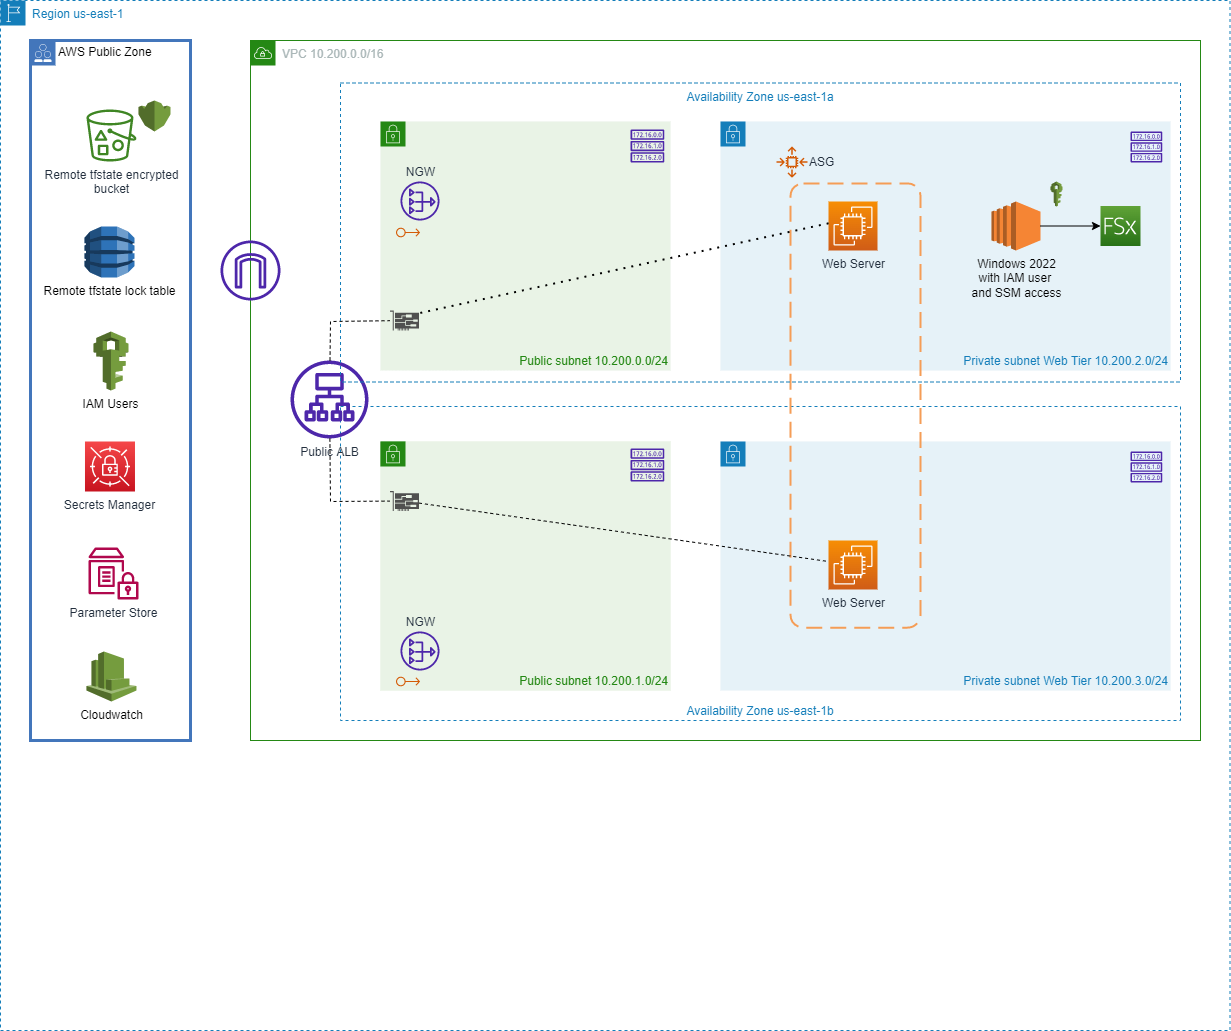

The diagram above was exported from draw.io. Its source (the exported page's mxGraphModel, read from the mxfile embedded in the PNG):
<mxGraphModel dx="1038" dy="672" grid="1" gridSize="10" guides="1" tooltips="1" connect="1" arrows="1" fold="1" page="1" pageScale="1" pageWidth="827" pageHeight="1169" math="0" shadow="0">
  <root>
    <mxCell id="0" />
    <mxCell id="1" parent="0" />
    <mxCell id="Nqpoupf_kitBISOBCKR2-3" value="Region us-east-1" style="points=[[0,0],[0.25,0],[0.5,0],[0.75,0],[1,0],[1,0.25],[1,0.5],[1,0.75],[1,1],[0.75,1],[0.5,1],[0.25,1],[0,1],[0,0.75],[0,0.5],[0,0.25]];outlineConnect=0;gradientColor=none;html=1;whiteSpace=wrap;fontSize=12;fontStyle=0;container=1;pointerEvents=0;collapsible=0;recursiveResize=0;shape=mxgraph.aws4.group;grIcon=mxgraph.aws4.group_region;strokeColor=#147EBA;fillColor=none;verticalAlign=top;align=left;spacingLeft=30;fontColor=#147EBA;dashed=1;" parent="1" vertex="1">
      <mxGeometry x="50" y="39" width="1229.5" height="1030" as="geometry" />
    </mxCell>
    <mxCell id="Nqpoupf_kitBISOBCKR2-5" value="AWS Public Zone" style="shape=mxgraph.ibm.box;prType=public;fontStyle=0;verticalAlign=top;align=left;spacingLeft=32;spacingTop=4;fillColor=none;rounded=0;whiteSpace=wrap;html=1;strokeColor=#4376BB;strokeWidth=3;dashed=0;container=1;spacing=-4;collapsible=0;expand=0;recursiveResize=0;" parent="Nqpoupf_kitBISOBCKR2-3" vertex="1">
      <mxGeometry x="30" y="40" width="160" height="700" as="geometry" />
    </mxCell>
    <mxCell id="Ufihk60Lh23R5e9bURE4-1" value="Remote tfstate encrypted&lt;br&gt;bucket" style="sketch=0;outlineConnect=0;fontColor=#232F3E;gradientColor=none;fillColor=#3F8624;strokeColor=none;dashed=0;verticalLabelPosition=bottom;verticalAlign=top;align=center;html=1;fontSize=12;fontStyle=0;aspect=fixed;pointerEvents=1;shape=mxgraph.aws4.bucket_with_objects;" parent="Nqpoupf_kitBISOBCKR2-5" vertex="1">
      <mxGeometry x="55.96" y="69" width="50" height="52" as="geometry" />
    </mxCell>
    <mxCell id="Ufihk60Lh23R5e9bURE4-3" value="Remote tfstate lock table" style="outlineConnect=0;dashed=0;verticalLabelPosition=bottom;verticalAlign=top;align=center;html=1;shape=mxgraph.aws3.dynamo_db;fillColor=#2E73B8;gradientColor=none;" parent="Nqpoupf_kitBISOBCKR2-5" vertex="1">
      <mxGeometry x="54" y="186" width="50" height="51" as="geometry" />
    </mxCell>
    <mxCell id="Ufihk60Lh23R5e9bURE4-4" value="" style="outlineConnect=0;dashed=0;verticalLabelPosition=bottom;verticalAlign=top;align=center;html=1;shape=mxgraph.aws3.kms;fillColor=#759C3E;gradientColor=none;" parent="Nqpoupf_kitBISOBCKR2-5" vertex="1">
      <mxGeometry x="108" y="60" width="32" height="31" as="geometry" />
    </mxCell>
    <mxCell id="9mBEXcxe_GERaqXa2ZCv-1" value="IAM Users" style="outlineConnect=0;dashed=0;verticalLabelPosition=bottom;verticalAlign=top;align=center;html=1;shape=mxgraph.aws3.iam;fillColor=#759C3E;gradientColor=none;" parent="Nqpoupf_kitBISOBCKR2-5" vertex="1">
      <mxGeometry x="62.980000000000004" y="291" width="35" height="59" as="geometry" />
    </mxCell>
    <mxCell id="wRE3KJdAVrlESQgC2fO8-4" value="Secrets Manager" style="sketch=0;points=[[0,0,0],[0.25,0,0],[0.5,0,0],[0.75,0,0],[1,0,0],[0,1,0],[0.25,1,0],[0.5,1,0],[0.75,1,0],[1,1,0],[0,0.25,0],[0,0.5,0],[0,0.75,0],[1,0.25,0],[1,0.5,0],[1,0.75,0]];outlineConnect=0;fontColor=#232F3E;gradientColor=#F54749;gradientDirection=north;fillColor=#C7131F;strokeColor=#ffffff;dashed=0;verticalLabelPosition=bottom;verticalAlign=top;align=center;html=1;fontSize=12;fontStyle=0;aspect=fixed;shape=mxgraph.aws4.resourceIcon;resIcon=mxgraph.aws4.secrets_manager;labelBorderColor=none;" vertex="1" parent="Nqpoupf_kitBISOBCKR2-5">
      <mxGeometry x="54.480000000000004" y="401" width="50" height="50" as="geometry" />
    </mxCell>
    <mxCell id="wRE3KJdAVrlESQgC2fO8-5" value="Parameter Store" style="sketch=0;outlineConnect=0;fontColor=#232F3E;gradientColor=none;fillColor=#B0084D;strokeColor=none;dashed=0;verticalLabelPosition=bottom;verticalAlign=top;align=center;html=1;fontSize=12;fontStyle=0;aspect=fixed;pointerEvents=1;shape=mxgraph.aws4.parameter_store;labelBorderColor=none;" vertex="1" parent="Nqpoupf_kitBISOBCKR2-5">
      <mxGeometry x="57.979999999999976" y="507" width="50" height="52" as="geometry" />
    </mxCell>
    <mxCell id="wRE3KJdAVrlESQgC2fO8-13" value="Cloudwatch" style="outlineConnect=0;dashed=0;verticalLabelPosition=bottom;verticalAlign=top;align=center;html=1;shape=mxgraph.aws3.cloudwatch;fillColor=#759C3E;gradientColor=none;labelBorderColor=none;" vertex="1" parent="Nqpoupf_kitBISOBCKR2-5">
      <mxGeometry x="55.959999999999994" y="611" width="50" height="50" as="geometry" />
    </mxCell>
    <mxCell id="Nqpoupf_kitBISOBCKR2-4" value="VPC 10.200.0.0/16" style="points=[[0,0],[0.25,0],[0.5,0],[0.75,0],[1,0],[1,0.25],[1,0.5],[1,0.75],[1,1],[0.75,1],[0.5,1],[0.25,1],[0,1],[0,0.75],[0,0.5],[0,0.25]];outlineConnect=0;gradientColor=none;html=1;whiteSpace=wrap;fontSize=12;fontStyle=0;container=1;pointerEvents=0;collapsible=0;recursiveResize=0;shape=mxgraph.aws4.group;grIcon=mxgraph.aws4.group_vpc;strokeColor=#248814;fillColor=none;verticalAlign=top;align=left;spacingLeft=30;fontColor=#AAB7B8;dashed=0;" parent="1" vertex="1">
      <mxGeometry x="300" y="79" width="950" height="700" as="geometry" />
    </mxCell>
    <mxCell id="B74NH9ZQbF5RqU70fHuT-7" value="" style="sketch=0;outlineConnect=0;fontColor=#232F3E;gradientColor=none;fillColor=#4D27AA;strokeColor=none;dashed=0;verticalLabelPosition=bottom;verticalAlign=top;align=center;html=1;fontSize=12;fontStyle=0;aspect=fixed;pointerEvents=1;shape=mxgraph.aws4.internet_gateway;" parent="Nqpoupf_kitBISOBCKR2-4" vertex="1">
      <mxGeometry x="-30" y="200" width="60" height="60" as="geometry" />
    </mxCell>
    <mxCell id="B74NH9ZQbF5RqU70fHuT-15" value="Availability Zone us-east-1b" style="fillColor=none;strokeColor=#147EBA;dashed=1;verticalAlign=bottom;fontStyle=0;fontColor=#147EBA;" parent="Nqpoupf_kitBISOBCKR2-4" vertex="1">
      <mxGeometry x="90" y="366" width="840" height="314" as="geometry" />
    </mxCell>
    <mxCell id="B74NH9ZQbF5RqU70fHuT-18" value="Public subnet 10.200.0.0/24" style="points=[[0,0],[0.25,0],[0.5,0],[0.75,0],[1,0],[1,0.25],[1,0.5],[1,0.75],[1,1],[0.75,1],[0.5,1],[0.25,1],[0,1],[0,0.75],[0,0.5],[0,0.25]];outlineConnect=0;gradientColor=none;html=1;whiteSpace=wrap;fontSize=12;fontStyle=0;container=1;pointerEvents=0;collapsible=0;recursiveResize=0;shape=mxgraph.aws4.group;grIcon=mxgraph.aws4.group_security_group;grStroke=0;strokeColor=#248814;fillColor=#E9F3E6;verticalAlign=bottom;align=right;spacingLeft=30;fontColor=#248814;dashed=0;" parent="Nqpoupf_kitBISOBCKR2-4" vertex="1">
      <mxGeometry x="130" y="81" width="290" height="249" as="geometry" />
    </mxCell>
    <mxCell id="B74NH9ZQbF5RqU70fHuT-6" value="" style="sketch=0;outlineConnect=0;fontColor=#232F3E;gradientColor=none;fillColor=#4D27AA;strokeColor=none;dashed=0;verticalLabelPosition=bottom;verticalAlign=top;align=center;html=1;fontSize=12;fontStyle=0;aspect=fixed;pointerEvents=1;shape=mxgraph.aws4.route_table;" parent="B74NH9ZQbF5RqU70fHuT-18" vertex="1">
      <mxGeometry x="250" y="8.049999999999983" width="33.84" height="32.97" as="geometry" />
    </mxCell>
    <mxCell id="B74NH9ZQbF5RqU70fHuT-20" value="Public subnet 10.200.1.0/24" style="points=[[0,0],[0.25,0],[0.5,0],[0.75,0],[1,0],[1,0.25],[1,0.5],[1,0.75],[1,1],[0.75,1],[0.5,1],[0.25,1],[0,1],[0,0.75],[0,0.5],[0,0.25]];outlineConnect=0;gradientColor=none;html=1;whiteSpace=wrap;fontSize=12;fontStyle=0;container=1;pointerEvents=0;collapsible=0;recursiveResize=0;shape=mxgraph.aws4.group;grIcon=mxgraph.aws4.group_security_group;grStroke=0;strokeColor=#248814;fillColor=#E9F3E6;verticalAlign=top;align=left;spacingLeft=30;fontColor=#248814;dashed=0;" parent="Nqpoupf_kitBISOBCKR2-4" vertex="1">
      <mxGeometry x="130" y="401" width="290" height="249" as="geometry" />
    </mxCell>
    <mxCell id="B74NH9ZQbF5RqU70fHuT-28" value="" style="sketch=0;outlineConnect=0;fontColor=#232F3E;gradientColor=none;fillColor=#D45B07;strokeColor=none;dashed=0;verticalLabelPosition=bottom;verticalAlign=top;align=center;html=1;fontSize=12;fontStyle=0;aspect=fixed;pointerEvents=1;shape=mxgraph.aws4.elastic_ip_address;" parent="B74NH9ZQbF5RqU70fHuT-20" vertex="1">
      <mxGeometry x="15.5" y="83" width="24" height="10" as="geometry" />
    </mxCell>
    <mxCell id="PM34QuqfIirMSv1_KnMr-2" value="" style="sketch=0;outlineConnect=0;fontColor=#232F3E;gradientColor=none;fillColor=#4D27AA;strokeColor=none;dashed=0;verticalLabelPosition=bottom;verticalAlign=top;align=center;html=1;fontSize=12;fontStyle=0;aspect=fixed;pointerEvents=1;shape=mxgraph.aws4.nat_gateway;" parent="B74NH9ZQbF5RqU70fHuT-20" vertex="1">
      <mxGeometry x="20" y="40" width="39" height="39" as="geometry" />
    </mxCell>
    <mxCell id="PM34QuqfIirMSv1_KnMr-3" value="Public subnet 10.200.1.0/24" style="points=[[0,0],[0.25,0],[0.5,0],[0.75,0],[1,0],[1,0.25],[1,0.5],[1,0.75],[1,1],[0.75,1],[0.5,1],[0.25,1],[0,1],[0,0.75],[0,0.5],[0,0.25]];outlineConnect=0;gradientColor=none;html=1;whiteSpace=wrap;fontSize=12;fontStyle=0;container=1;pointerEvents=0;collapsible=0;recursiveResize=0;shape=mxgraph.aws4.group;grIcon=mxgraph.aws4.group_security_group;grStroke=0;strokeColor=#248814;fillColor=#E9F3E6;verticalAlign=bottom;align=right;spacingLeft=30;fontColor=#248814;dashed=0;" parent="B74NH9ZQbF5RqU70fHuT-20" vertex="1">
      <mxGeometry width="290" height="249" as="geometry" />
    </mxCell>
    <mxCell id="PM34QuqfIirMSv1_KnMr-4" value="" style="sketch=0;outlineConnect=0;fontColor=#232F3E;gradientColor=none;fillColor=#D45B07;strokeColor=none;dashed=0;verticalLabelPosition=bottom;verticalAlign=top;align=center;html=1;fontSize=12;fontStyle=0;aspect=fixed;pointerEvents=1;shape=mxgraph.aws4.elastic_ip_address;" parent="PM34QuqfIirMSv1_KnMr-3" vertex="1">
      <mxGeometry x="15.5" y="235.02" width="24" height="10" as="geometry" />
    </mxCell>
    <mxCell id="Ufihk60Lh23R5e9bURE4-5" value="" style="sketch=0;outlineConnect=0;fontColor=#232F3E;gradientColor=none;fillColor=#4D27AA;strokeColor=none;dashed=0;verticalLabelPosition=bottom;verticalAlign=top;align=center;html=1;fontSize=12;fontStyle=0;aspect=fixed;pointerEvents=1;shape=mxgraph.aws4.route_table;" parent="PM34QuqfIirMSv1_KnMr-3" vertex="1">
      <mxGeometry x="250" y="7.029999999999973" width="33.84" height="32.97" as="geometry" />
    </mxCell>
    <mxCell id="PM34QuqfIirMSv1_KnMr-6" value="" style="sketch=0;pointerEvents=1;shadow=0;dashed=0;html=1;strokeColor=none;fillColor=#505050;labelPosition=center;verticalLabelPosition=bottom;verticalAlign=top;outlineConnect=0;align=center;shape=mxgraph.office.devices.nic;" parent="B74NH9ZQbF5RqU70fHuT-20" vertex="1">
      <mxGeometry x="9.5" y="49.5" width="29" height="20" as="geometry" />
    </mxCell>
    <mxCell id="B74NH9ZQbF5RqU70fHuT-21" value="Private subnet Web Tier 10.200.2.0/24" style="points=[[0,0],[0.25,0],[0.5,0],[0.75,0],[1,0],[1,0.25],[1,0.5],[1,0.75],[1,1],[0.75,1],[0.5,1],[0.25,1],[0,1],[0,0.75],[0,0.5],[0,0.25]];outlineConnect=0;gradientColor=none;html=1;whiteSpace=wrap;fontSize=12;fontStyle=0;container=1;pointerEvents=0;collapsible=0;recursiveResize=0;shape=mxgraph.aws4.group;grIcon=mxgraph.aws4.group_security_group;grStroke=0;strokeColor=#147EBA;fillColor=#E6F2F8;verticalAlign=bottom;align=right;spacingLeft=30;fontColor=#147EBA;dashed=0;" parent="Nqpoupf_kitBISOBCKR2-4" vertex="1">
      <mxGeometry x="470" y="81" width="450" height="249" as="geometry" />
    </mxCell>
    <mxCell id="9mBEXcxe_GERaqXa2ZCv-3" value="" style="outlineConnect=0;dashed=0;verticalLabelPosition=bottom;verticalAlign=top;align=center;html=1;shape=mxgraph.aws3.iam;fillColor=#759C3E;gradientColor=none;" parent="B74NH9ZQbF5RqU70fHuT-21" vertex="1">
      <mxGeometry x="330" y="60" width="12" height="25" as="geometry" />
    </mxCell>
    <mxCell id="B74NH9ZQbF5RqU70fHuT-23" value="" style="sketch=0;outlineConnect=0;fontColor=#232F3E;gradientColor=none;fillColor=#4D27AA;strokeColor=none;dashed=0;verticalLabelPosition=bottom;verticalAlign=top;align=center;html=1;fontSize=12;fontStyle=0;aspect=fixed;pointerEvents=1;shape=mxgraph.aws4.route_table;" parent="B74NH9ZQbF5RqU70fHuT-21" vertex="1">
      <mxGeometry x="410" y="10.000000000000028" width="31.84" height="31.02" as="geometry" />
    </mxCell>
    <mxCell id="9mBEXcxe_GERaqXa2ZCv-2" value="Windows 2022&lt;br&gt;with IAM user &lt;br&gt;and SSM access" style="outlineConnect=0;dashed=0;verticalLabelPosition=bottom;verticalAlign=top;align=center;html=1;shape=mxgraph.aws3.ec2;fillColor=#F58534;gradientColor=none;" parent="B74NH9ZQbF5RqU70fHuT-21" vertex="1">
      <mxGeometry x="271" y="80" width="49" height="49" as="geometry" />
    </mxCell>
    <mxCell id="B74NH9ZQbF5RqU70fHuT-22" value="Private subnet Web Tier 10.200.3.0/24" style="points=[[0,0],[0.25,0],[0.5,0],[0.75,0],[1,0],[1,0.25],[1,0.5],[1,0.75],[1,1],[0.75,1],[0.5,1],[0.25,1],[0,1],[0,0.75],[0,0.5],[0,0.25]];outlineConnect=0;gradientColor=none;html=1;whiteSpace=wrap;fontSize=12;fontStyle=0;container=1;pointerEvents=0;collapsible=0;recursiveResize=0;shape=mxgraph.aws4.group;grIcon=mxgraph.aws4.group_security_group;grStroke=0;strokeColor=#147EBA;fillColor=#E6F2F8;verticalAlign=bottom;align=right;spacingLeft=30;fontColor=#147EBA;dashed=0;" parent="Nqpoupf_kitBISOBCKR2-4" vertex="1">
      <mxGeometry x="470" y="401" width="450" height="249" as="geometry" />
    </mxCell>
    <mxCell id="B74NH9ZQbF5RqU70fHuT-24" value="" style="sketch=0;outlineConnect=0;fontColor=#232F3E;gradientColor=none;fillColor=#4D27AA;strokeColor=none;dashed=0;verticalLabelPosition=bottom;verticalAlign=top;align=center;html=1;fontSize=12;fontStyle=0;aspect=fixed;pointerEvents=1;shape=mxgraph.aws4.route_table;" parent="B74NH9ZQbF5RqU70fHuT-22" vertex="1">
      <mxGeometry x="410" y="9.999999999999972" width="31.84" height="31.02" as="geometry" />
    </mxCell>
    <mxCell id="wRE3KJdAVrlESQgC2fO8-1" value="" style="rounded=1;arcSize=10;dashed=1;strokeColor=#F59D56;fillColor=none;gradientColor=none;dashPattern=8 4;strokeWidth=2;" vertex="1" parent="B74NH9ZQbF5RqU70fHuT-22">
      <mxGeometry x="70" y="-258.12" width="130" height="444.25" as="geometry" />
    </mxCell>
    <mxCell id="B74NH9ZQbF5RqU70fHuT-25" value="NGW" style="sketch=0;outlineConnect=0;fontColor=#232F3E;gradientColor=none;fillColor=#4D27AA;strokeColor=none;dashed=0;verticalLabelPosition=top;verticalAlign=bottom;align=center;html=1;fontSize=12;fontStyle=0;aspect=fixed;pointerEvents=1;shape=mxgraph.aws4.nat_gateway;labelPosition=center;" parent="Nqpoupf_kitBISOBCKR2-4" vertex="1">
      <mxGeometry x="150" y="141" width="39" height="39" as="geometry" />
    </mxCell>
    <mxCell id="B74NH9ZQbF5RqU70fHuT-26" value="NGW" style="sketch=0;outlineConnect=0;fontColor=#232F3E;gradientColor=none;fillColor=#4D27AA;strokeColor=none;dashed=0;verticalLabelPosition=top;verticalAlign=bottom;align=center;html=1;fontSize=12;fontStyle=0;aspect=fixed;pointerEvents=1;shape=mxgraph.aws4.nat_gateway;labelPosition=center;" parent="Nqpoupf_kitBISOBCKR2-4" vertex="1">
      <mxGeometry x="150" y="591" width="39" height="39" as="geometry" />
    </mxCell>
    <mxCell id="B74NH9ZQbF5RqU70fHuT-27" value="" style="sketch=0;outlineConnect=0;fontColor=#232F3E;gradientColor=none;fillColor=#D45B07;strokeColor=none;dashed=0;verticalLabelPosition=bottom;verticalAlign=top;align=center;html=1;fontSize=12;fontStyle=0;aspect=fixed;pointerEvents=1;shape=mxgraph.aws4.elastic_ip_address;" parent="Nqpoupf_kitBISOBCKR2-4" vertex="1">
      <mxGeometry x="145.5" y="187" width="24" height="10" as="geometry" />
    </mxCell>
    <mxCell id="PM34QuqfIirMSv1_KnMr-1" value="Public ALB" style="sketch=0;outlineConnect=0;fontColor=#232F3E;gradientColor=none;fillColor=#4D27AA;strokeColor=none;dashed=0;verticalLabelPosition=bottom;verticalAlign=top;align=center;html=1;fontSize=12;fontStyle=0;aspect=fixed;pointerEvents=1;shape=mxgraph.aws4.application_load_balancer;" parent="Nqpoupf_kitBISOBCKR2-4" vertex="1">
      <mxGeometry x="40" y="320" width="78" height="78" as="geometry" />
    </mxCell>
    <mxCell id="PM34QuqfIirMSv1_KnMr-5" value="" style="sketch=0;pointerEvents=1;shadow=0;dashed=0;html=1;strokeColor=none;fillColor=#505050;labelPosition=center;verticalLabelPosition=bottom;verticalAlign=top;outlineConnect=0;align=center;shape=mxgraph.office.devices.nic;" parent="Nqpoupf_kitBISOBCKR2-4" vertex="1">
      <mxGeometry x="139.5" y="269.98" width="29" height="20" as="geometry" />
    </mxCell>
    <mxCell id="PM34QuqfIirMSv1_KnMr-7" value="" style="endArrow=none;dashed=1;html=1;rounded=0;" parent="Nqpoupf_kitBISOBCKR2-4" source="PM34QuqfIirMSv1_KnMr-1" target="PM34QuqfIirMSv1_KnMr-5" edge="1">
      <mxGeometry width="50" height="50" relative="1" as="geometry">
        <mxPoint x="68" y="320" as="sourcePoint" />
        <mxPoint x="118" y="270" as="targetPoint" />
        <Array as="points">
          <mxPoint x="80" y="281" />
        </Array>
      </mxGeometry>
    </mxCell>
    <mxCell id="PM34QuqfIirMSv1_KnMr-9" value="" style="endArrow=none;dashed=1;html=1;rounded=0;" parent="Nqpoupf_kitBISOBCKR2-4" source="PM34QuqfIirMSv1_KnMr-1" target="PM34QuqfIirMSv1_KnMr-6" edge="1">
      <mxGeometry width="50" height="50" relative="1" as="geometry">
        <mxPoint x="50" y="481" as="sourcePoint" />
        <mxPoint x="100" y="431" as="targetPoint" />
        <Array as="points">
          <mxPoint x="80" y="461" />
        </Array>
      </mxGeometry>
    </mxCell>
    <mxCell id="PM34QuqfIirMSv1_KnMr-12" value="Web Server" style="sketch=0;points=[[0,0,0],[0.25,0,0],[0.5,0,0],[0.75,0,0],[1,0,0],[0,1,0],[0.25,1,0],[0.5,1,0],[0.75,1,0],[1,1,0],[0,0.25,0],[0,0.5,0],[0,0.75,0],[1,0.25,0],[1,0.5,0],[1,0.75,0]];outlineConnect=0;fontColor=#232F3E;gradientColor=#F78E04;gradientDirection=north;fillColor=#D05C17;strokeColor=#ffffff;dashed=0;verticalLabelPosition=bottom;verticalAlign=top;align=center;html=1;fontSize=12;fontStyle=0;aspect=fixed;shape=mxgraph.aws4.resourceIcon;resIcon=mxgraph.aws4.ec2;" parent="Nqpoupf_kitBISOBCKR2-4" vertex="1">
      <mxGeometry x="578" y="161" width="49" height="49" as="geometry" />
    </mxCell>
    <mxCell id="PM34QuqfIirMSv1_KnMr-13" value="Web Server" style="sketch=0;points=[[0,0,0],[0.25,0,0],[0.5,0,0],[0.75,0,0],[1,0,0],[0,1,0],[0.25,1,0],[0.5,1,0],[0.75,1,0],[1,1,0],[0,0.25,0],[0,0.5,0],[0,0.75,0],[1,0.25,0],[1,0.5,0],[1,0.75,0]];outlineConnect=0;fontColor=#232F3E;gradientColor=#F78E04;gradientDirection=north;fillColor=#D05C17;strokeColor=#ffffff;dashed=0;verticalLabelPosition=bottom;verticalAlign=top;align=center;html=1;fontSize=12;fontStyle=0;aspect=fixed;shape=mxgraph.aws4.resourceIcon;resIcon=mxgraph.aws4.ec2;" parent="Nqpoupf_kitBISOBCKR2-4" vertex="1">
      <mxGeometry x="578" y="500" width="49" height="49" as="geometry" />
    </mxCell>
    <mxCell id="B74NH9ZQbF5RqU70fHuT-17" value="Availability Zone us-east-1a" style="fillColor=none;strokeColor=#147EBA;dashed=1;verticalAlign=top;fontStyle=0;fontColor=#147EBA;" parent="Nqpoupf_kitBISOBCKR2-4" vertex="1">
      <mxGeometry x="90" y="42.5" width="840" height="299" as="geometry" />
    </mxCell>
    <mxCell id="wRE3KJdAVrlESQgC2fO8-3" value="ASG" style="sketch=0;outlineConnect=0;fontColor=#232F3E;gradientColor=none;fillColor=#D45B07;strokeColor=none;dashed=0;verticalLabelPosition=middle;verticalAlign=middle;align=left;html=1;fontSize=12;fontStyle=0;aspect=fixed;pointerEvents=1;shape=mxgraph.aws4.auto_scaling2;labelBorderColor=none;labelPosition=right;" vertex="1" parent="Nqpoupf_kitBISOBCKR2-4">
      <mxGeometry x="526" y="106" width="31" height="31" as="geometry" />
    </mxCell>
    <mxCell id="wRE3KJdAVrlESQgC2fO8-6" value="" style="endArrow=none;dashed=1;html=1;dashPattern=1 3;strokeWidth=2;rounded=0;exitX=0.095;exitY=0.769;exitDx=0;exitDy=0;exitPerimeter=0;entryX=0.583;entryY=0.468;entryDx=0;entryDy=0;entryPerimeter=0;" edge="1" parent="Nqpoupf_kitBISOBCKR2-4" source="B74NH9ZQbF5RqU70fHuT-17" target="B74NH9ZQbF5RqU70fHuT-17">
      <mxGeometry width="50" height="50" relative="1" as="geometry">
        <mxPoint x="230" y="269.98" as="sourcePoint" />
        <mxPoint x="280" y="219.98000000000002" as="targetPoint" />
      </mxGeometry>
    </mxCell>
    <mxCell id="wRE3KJdAVrlESQgC2fO8-7" value="" style="endArrow=none;dashed=1;html=1;rounded=0;" edge="1" parent="Nqpoupf_kitBISOBCKR2-4" source="PM34QuqfIirMSv1_KnMr-6" target="PM34QuqfIirMSv1_KnMr-13">
      <mxGeometry width="50" height="50" relative="1" as="geometry">
        <mxPoint x="230" y="501" as="sourcePoint" />
        <mxPoint x="280" y="451" as="targetPoint" />
      </mxGeometry>
    </mxCell>
    <mxCell id="wRE3KJdAVrlESQgC2fO8-8" value="" style="sketch=0;points=[[0,0,0],[0.25,0,0],[0.5,0,0],[0.75,0,0],[1,0,0],[0,1,0],[0.25,1,0],[0.5,1,0],[0.75,1,0],[1,1,0],[0,0.25,0],[0,0.5,0],[0,0.75,0],[1,0.25,0],[1,0.5,0],[1,0.75,0]];outlineConnect=0;fontColor=#232F3E;gradientColor=#60A337;gradientDirection=north;fillColor=#277116;strokeColor=#ffffff;dashed=0;verticalLabelPosition=bottom;verticalAlign=top;align=center;html=1;fontSize=12;fontStyle=0;aspect=fixed;shape=mxgraph.aws4.resourceIcon;resIcon=mxgraph.aws4.fsx;labelBorderColor=none;" vertex="1" parent="Nqpoupf_kitBISOBCKR2-4">
      <mxGeometry x="850" y="165.5" width="40" height="40" as="geometry" />
    </mxCell>
    <mxCell id="wRE3KJdAVrlESQgC2fO8-12" style="edgeStyle=orthogonalEdgeStyle;rounded=0;orthogonalLoop=1;jettySize=auto;html=1;exitX=1;exitY=0.5;exitDx=0;exitDy=0;exitPerimeter=0;" edge="1" parent="Nqpoupf_kitBISOBCKR2-4" source="9mBEXcxe_GERaqXa2ZCv-2" target="wRE3KJdAVrlESQgC2fO8-8">
      <mxGeometry relative="1" as="geometry" />
    </mxCell>
  </root>
</mxGraphModel>